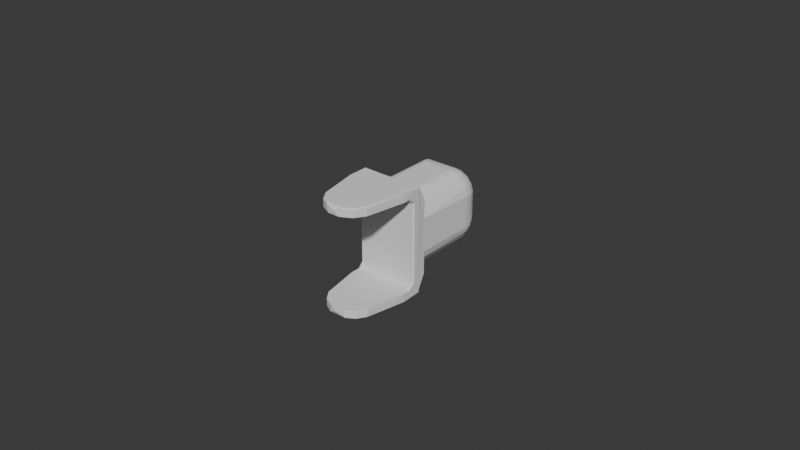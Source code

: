 # Source: distal_phalanx_1k_collision.blend  (saved by Blender 4.3.34; exported with 4.5.12 LTS)
import bpy
from mathutils import Matrix  # noqa: F401  (used for matrix-valued properties, if any)

bpy.ops.wm.read_factory_settings(use_empty=True)
scene = bpy.context.scene
scene.name = 'Scene'

# ---- collections
col_collection = bpy.data.collections.new('Collection'); scene.collection.children.link(col_collection)

# ---- world
world_world = bpy.data.worlds.new('World'); scene.world = world_world
world_world.use_nodes = True; world_world.node_tree.nodes.clear()
_N = world_world.node_tree.nodes; _L = world_world.node_tree.links
n0 = _N.new('ShaderNodeOutputWorld'); n0.name = 'World Output'; n0.location = (300, 300)
n1 = _N.new('ShaderNodeBackground'); n1.name = 'Background'; n1.location = (10, 300)
n1.inputs[0].default_value = (0.05088, 0.05088, 0.05088, 1.0)
_L.new(n1.outputs[0], n0.inputs[0])
n0.is_active_output = True
world_world.color = (0.05088, 0.05088, 0.05088)
world_world.sun_shadow_jitter_overblur = 0.0

# ---- meshes
me_distal_phalanx_1k = bpy.data.meshes.new('distal_phalanx_1k')
me_distal_phalanx_1k.from_pydata([(-0.004238, 0.005795, 0.0145), (-0.004286, 0.009386, 0.0145), (-0.004286, 0.009386, 0.0128), (-0.004286, 0.007886, 0.0128), (-0.004286, 0.007886, 0.0125), (-0.004286, 0.009386, -0.0145), (-0.004286, 0.005886, -0.0145), (-0.004286, 0.007886, -0.0128), (-0.004286, 0.007886, -0.0125), (-0.003786, 0.007886, 0.0125), (-0.003286, 0.006593, 0.0145), (-0.003286, 0.008386, 0.01271), (-0.003286, 0.008386, -0.01271), (-0.003786, 0.007886, -0.0125), (-0.00337, 0.006239, -0.0145), (-0.02229, 0.009386, 0.0145), (-0.02229, 0.005886, 0.0145), (-0.02229, 0.007886, 0.0128), (-0.02229, 0.007886, 0.0125), (-0.02229, 0.009386, -0.0145), (-0.02229, 0.009386, -0.0128), (-0.02235, 0.005797, -0.0145), (-0.02229, 0.007886, -0.0128), (-0.02229, 0.007886, -0.0125), (-0.02279, 0.007886, 0.0125), (-0.0232, 0.006239, 0.0145), (-0.02329, 0.008386, 0.01271), (-0.02279, 0.007886, -0.0125), (-0.01864, -0.00342, -0.016), (-0.004286, 0.003978, -0.0173), (-0.004286, 0.009586, -0.0173), (-0.004286, 0.009586, -0.016), (-0.01599, -0.0007731, -0.016), (-0.01604, 0.009586, -0.0173), (-0.01604, 0.009586, -0.016), (-0.02077, -0.003222, -0.016), (-0.02229, 0.003978, -0.0173), (-0.02229, 0.003978, -0.016), (-0.02229, 0.009586, -0.016), (-0.02229, 0.009586, -0.0173), (-0.01154, 0.009586, 0.0158), (-0.01154, 0.009826, 0.01732), (-0.01504, 0.009586, 0.0158), (-0.004286, 0.009586, 0.016), (-0.004286, 0.003978, 0.0173), (-0.02229, 0.003978, 0.0173), (-0.02229, 0.003978, 0.016), (-0.02229, 0.009586, 0.0173), (-0.02229, 0.009586, 0.016), (-0.01863, -0.003411, 0.016), (-0.004286, 0.009586, 0.0173), (-0.01054, 0.009586, 0.0173), (-0.01599, -0.0007731, 0.0173), (-0.01598, -0.0007577, 0.016), (-0.01604, 0.009586, 0.016), (-0.01154, 0.009586, -0.0158), (-0.01504, 0.009586, -0.0158), (-0.01504, 0.009871, -0.01732), (-0.003273, 0.01029, 0.01684), (-0.00371, 0.01091, 0.01648), (-0.003586, 0.01009, 0.0173), (-0.02299, 0.01009, 0.0173), (-0.01604, 0.009786, 0.01733), (-0.0228, 0.01091, 0.01651), (-0.0233, 0.01043, 0.0167), (-0.0233, 0.01029, -0.01684), (-0.02286, 0.01091, -0.01648), (-0.003273, 0.01043, -0.0167), (-0.003725, 0.0109, -0.01651), (-0.003586, 0.01009, -0.0173), (-0.02299, 0.01009, -0.0173), (-0.01054, 0.009744, -0.01733), (-0.02316, 0.003898, -0.0172), (-0.02183, -0.00381, -0.017), (-0.02139, -0.003976, -0.0173), (-0.02115, -0.007579, -0.0158), (-0.02079, -0.009001, -0.0145), (-0.02327, 0.003852, -0.0145), (-0.02077, -0.008939, -0.017), (-0.02046, -0.008905, -0.0173), (-0.01608, -0.01327, -0.0173), (-0.01608, -0.01359, -0.017), (-0.01889, -0.0119, -0.01701), (-0.01876, -0.0116, -0.0173), (-0.01541, -0.01294, -0.0173), (-0.01118, -0.0129, -0.0173), (-0.00519, -0.003974, -0.0173), (-0.00339, 0.003895, -0.01718), (-0.004751, -0.003823, -0.017), (-0.005705, -0.008802, -0.0145), (-0.003316, 0.003807, -0.0145), (-0.005833, -0.008784, -0.017), (-0.005978, -0.009388, -0.017), (-0.006088, -0.008774, -0.0173), (-0.007774, -0.01199, -0.01701), (-0.008068, -0.01185, -0.0173), (-0.01052, -0.01359, -0.017), (-0.01054, -0.01328, -0.0173), (-0.01516, -0.01396, -0.0145), (-0.01347, -0.01417, -0.0159), (-0.01128, -0.0139, -0.0145), (-0.007864, -0.01213, -0.0145), (-0.01865, -0.01214, -0.0145), (-0.005266, 0.009386, -0.0145), (-0.005266, 0.007886, -0.01449), (-0.02329, 0.006593, -0.0145), (-0.02131, 0.007886, -0.0145), (-0.003306, 0.003852, 0.0145), (-0.003416, 0.003898, 0.0172), (-0.005179, -0.003976, 0.0173), (-0.004744, -0.00381, 0.017), (-0.005733, -0.00891, 0.0145), (-0.004739, -0.00381, 0.0158), (-0.005806, -0.008939, 0.017), (-0.006117, -0.008905, 0.0173), (-0.01058, -0.01329, 0.0173), (-0.01062, -0.0136, 0.01701), (-0.007684, -0.0119, 0.01701), (-0.007814, -0.0116, 0.0173), (-0.02138, -0.003974, 0.0173), (-0.02318, 0.003895, 0.01718), (-0.02182, -0.003823, 0.017), (-0.02082, -0.00888, 0.0145), (-0.02326, 0.003807, 0.0145), (-0.02073, -0.009085, 0.017), (-0.02047, -0.008865, 0.0173), (-0.0188, -0.01199, 0.01701), (-0.0185, -0.01185, 0.0173), (-0.01605, -0.01359, 0.017), (-0.01603, -0.01328, 0.0173), (-0.01612, -0.01359, 0.0159), (-0.01871, -0.01213, 0.01449), (-0.01529, -0.0139, 0.0145), (-0.0131, -0.01417, 0.0159), (-0.01142, -0.01396, 0.0145), (-0.007926, -0.01214, 0.0145), (-0.005266, 0.007886, 0.0145), (-0.02131, 0.009386, 0.0145), (-0.02131, 0.007886, 0.0145), (-0.02329, 0.008386, -0.01271), (-0.003891, 0.01339, 0.005882), (-0.003786, 0.01339, 0.012), (-0.003786, 0.01339, -0.012), (-0.003812, 0.01339, -0.004886), (-0.003825, 0.03331, -0.005011), (-0.003866, 0.03409, 0.005155), (-0.009768, 0.01342, 0.01183), (-0.01994, 0.01339, 0.01197), (-0.02279, 0.01339, 0.012), (-0.02279, 0.01339, -0.012), (-0.02279, 0.01339, -0.01063), (-0.02279, 0.01341, -0.009369), (-0.0228, 0.01363, -0.01004), (-0.02279, 0.01424, -0.01054), (-0.02277, 0.0134, 0.009895), (-0.02281, 0.01346, 0.009696), (-0.02051, 0.0134, -0.01189), (-0.009812, 0.0134, -0.01186), (-0.006091, 0.01339, 0.009695), (-0.006092, 0.01339, -0.009695), (-0.004466, 0.01339, -0.007227), (-0.02208, 0.01339, 0.01114), (-0.0108, 0.03327, 0.01197), (-0.0202, 0.03493, 0.01188), (-0.004799, 0.03418, 0.007927), (-0.006759, 0.03421, 0.01023), (-0.009085, 0.03415, 0.01152), (-0.01059, 0.03412, -0.01191), (-0.00786, 0.03418, -0.01099), (-0.005555, 0.03421, -0.009027), (-0.004267, 0.03415, -0.006701), (-0.02017, 0.03482, -0.0119), (-0.01224, 0.04325, 0.003483), (-0.01291, 0.04331, -0.003318), (-0.02294, 0.04334, 0.002029), (-0.02297, 0.04333, -0.002014), (-0.01144, 0.04096, -0.008485), (-0.01234, 0.03959, -0.009879), (-0.02246, 0.0401, -0.009414), (-0.02242, 0.03849, -0.01051), (-0.0213, 0.0369, -0.01136), (-0.01076, 0.03598, -0.01161), (-0.01123, 0.03771, -0.011), (-0.02311, 0.04105, -0.008305), (-0.0117, 0.04209, -0.006871), (-0.02285, 0.04236, -0.006347), (-0.01214, 0.04286, -0.005179), (-0.0231, 0.0431, -0.004022), (-0.004091, 0.03556, -0.005199), (-0.005667, 0.03923, -0.003976), (-0.006158, 0.03987, 0.004109), (-0.004657, 0.03746, -0.004222), (-0.004959, 0.03801, 0.004754), (-0.004237, 0.03617, 0.005053), (-0.007248, 0.04096, -0.003915), (-0.007984, 0.04152, 0.003985), (-0.009267, 0.04223, -0.004415), (-0.009935, 0.04259, 0.003935), (-0.01083, 0.04297, -0.002945), (-0.01062, 0.03552, 0.01171), (-0.01154, 0.03743, 0.01114), (-0.0219, 0.03793, 0.0109), (-0.01181, 0.03921, 0.01014), (-0.02234, 0.03973, 0.009709), (-0.01151, 0.04103, 0.008418), (-0.02264, 0.04107, 0.008403), (-0.02314, 0.04308, 0.004052), (-0.0228, 0.04242, 0.006263), (-0.01261, 0.04282, 0.005332), (-0.01137, 0.04221, 0.006546), (-0.009054, 0.04134, 0.00673), (-0.008435, 0.03641, 0.01076), (-0.007375, 0.03839, 0.00892), (-0.008335, 0.03997, 0.008147), (-0.009587, 0.03783, 0.0106), (-0.01029, 0.03965, 0.009539), (-0.006687, 0.03649, 0.009513), (-0.005094, 0.03644, 0.007495), (-0.006828, 0.04003, 0.006052), (-0.005924, 0.03853, 0.006909), (-0.01016, 0.03873, -0.01024), (-0.005023, 0.03641, -0.007351), (-0.006869, 0.03839, -0.00841), (-0.00764, 0.03997, -0.007451), (-0.005188, 0.03783, -0.006199), (-0.006248, 0.03965, -0.005494), (-0.00788, 0.04116, -0.005372), (-0.006274, 0.03649, -0.009099), (-0.008292, 0.03644, -0.01069), (-0.008306, 0.03861, -0.009439), (-0.00948, 0.04132, -0.007067), (-0.009732, 0.04003, -0.008959), (-0.02181, 0.03657, -0.01131), (-0.02282, 0.03737, -0.01057), (-0.02346, 0.01468, -0.009789), (-0.02344, 0.03828, -0.009829), (-0.02389, 0.01459, -0.008948), (-0.02432, 0.01481, -0.007572), (-0.02391, 0.0389, -0.009023), (-0.02432, 0.03958, -0.007807), (-0.02299, 0.03923, 0.009864), (-0.02349, 0.04066, 0.008421), (-0.02317, 0.03793, 0.01019), (-0.02231, 0.03682, 0.011), (-0.02144, 0.0363, 0.01147), (-0.02434, 0.03954, 0.00776), (-0.02386, 0.03895, 0.009136), (-0.02409, 0.0401, 0.008091), (-0.02403, 0.04253, 0.003031), (-0.02379, 0.04187, 0.006142), (-0.02435, 0.04154, 0.004636), (-0.02404, 0.04251, -0.003121), (-0.02437, 0.04164, -0.003165), (-0.02382, 0.04184, -0.006135), (-0.02384, 0.04038, -0.008264), (-0.0243, 0.04051, -0.006972), (-0.02325, 0.03955, -0.009488), (-0.0239, 0.0151, 0.009089), (-0.02335, 0.01454, 0.009911), (-0.02432, 0.01497, 0.00783), (-0.0225, 0.01383, 0.01077), (-0.02398, 0.01421, 0.007986), (-0.02342, 0.01363, 0.007521), (-0.02373, 0.01389, -0.007766), (-0.004495, 0.01089, 0.008139), (-0.004499, 0.01089, -0.008157), (-0.006764, 0.01088, -0.01297), (-0.01983, 0.01088, -0.01295), (-0.02207, 0.01089, -0.008156), (-0.02208, 0.01089, 0.008139), (-0.01983, 0.01088, 0.01295), (-0.006764, 0.01088, 0.01297)], [], [(0, 1, 2), (2, 3, 0), (0, 3, 4), (5, 6, 7), (7, 6, 8), (4, 9, 0), (0, 9, 10), (9, 11, 10), (12, 13, 14), (8, 6, 13), (6, 14, 13), (15, 16, 17), (16, 18, 17), (19, 20, 21), (20, 22, 21), (21, 22, 23), (18, 16, 24), (16, 25, 24), (26, 24, 25), (23, 27, 21), (32, 34, 33), (54, 48, 46), (53, 54, 49), (54, 46, 49), (32, 28, 34), (28, 35, 34), (35, 37, 34), (34, 37, 38), (58, 59, 60), (61, 62, 63), (63, 62, 59), (60, 59, 41), (59, 62, 41), (61, 63, 64), (65, 64, 66), (64, 63, 66), (58, 67, 59), (67, 68, 59), (69, 68, 67), (70, 66, 57), (66, 68, 57), (57, 68, 71), (68, 69, 71), (65, 66, 70), (70, 72, 65), (77, 72, 73), (80, 81, 82), (80, 82, 83), (82, 78, 83), (83, 78, 79), (91, 92, 93), (94, 96, 95), (95, 96, 97), (98, 99, 100), (94, 92, 101), (101, 92, 89), (78, 82, 76), (76, 82, 102), (82, 81, 102), (5, 103, 6), (103, 104, 6), (21, 106, 19), (33, 34, 39), (34, 38, 39), (74, 72, 36), (36, 72, 39), (72, 70, 39), (39, 70, 33), (70, 57, 33), (87, 29, 69), (29, 30, 69), (69, 30, 71), (97, 96, 81, 80), (67, 87, 69), (90, 87, 14), (87, 67, 14), (14, 67, 12), (12, 67, 11), (67, 58, 11), (11, 58, 10), (10, 58, 107), (58, 108, 107), (60, 108, 58), (111, 107, 112), (112, 107, 110), (107, 108, 110), (115, 116, 117), (115, 117, 118), (117, 113, 118), (118, 113, 114), (126, 128, 127), (127, 128, 129), (131, 132, 130), (132, 134, 133), (116, 135, 117), (135, 111, 117), (117, 111, 113), (122, 131, 124), (124, 131, 126), (0, 136, 1), (16, 15, 137), (137, 138, 16), (54, 62, 48), (62, 47, 48), (53, 52, 54), (52, 62, 54), (84, 85, 97), (84, 97, 80), (95, 97, 93), (84, 80, 83), (85, 84, 71), (97, 85, 71), (93, 97, 71), (86, 93, 71), (29, 86, 71), (95, 93, 92), (95, 92, 94), (99, 96, 100), (99, 98, 81), (96, 99, 81), (57, 39, 38, 56), (29, 71, 30), (92, 91, 89), (86, 29, 87), (93, 86, 87), (29, 30, 87), (93, 87, 88), (91, 93, 88), (89, 91, 88), (78, 76, 75), (78, 75, 73), (78, 73, 79), (79, 74, 57), (83, 79, 57), (102, 101, 104, 77), (30, 71, 57), (30, 31, 14, 87), (98, 100, 101), (98, 101, 102), (81, 98, 102), (57, 56, 55), (57, 55, 31), (30, 57, 31), (89, 88, 90), (101, 89, 90), (88, 87, 90), (76, 102, 77), (75, 76, 77), (73, 75, 77), (79, 73, 72), (109, 108, 44), (44, 108, 50), (108, 60, 50), (50, 60, 51), (60, 41, 51), (74, 79, 72), (74, 36, 39), (57, 74, 39), (84, 83, 57, 71), (120, 45, 61), (45, 47, 61), (61, 47, 62), (56, 38, 106), (101, 90, 104), (96, 94, 101, 100), (56, 106, 104), (55, 56, 104), (31, 55, 104), (14, 31, 104), (115, 129, 128, 116), (64, 120, 61), (123, 120, 25), (120, 64, 25), (25, 64, 26), (26, 64, 139), (64, 65, 139), (139, 65, 105), (105, 65, 77), (65, 72, 77), (21, 27, 105), (27, 139, 105), (26, 27, 24), (140, 141, 59), (68, 142, 143), (144, 145, 143), (145, 140, 143), (143, 140, 68), (140, 59, 68), (59, 141, 146), (59, 146, 63), (146, 147, 63), (63, 147, 148), (149, 66, 150), (66, 63, 150), (151, 152, 150), (150, 152, 153), (63, 148, 154), (155, 151, 63), (154, 155, 63), (63, 151, 150), (66, 149, 156), (66, 156, 68), (156, 157, 68), (68, 157, 142), (140, 158, 141), (158, 146, 141), (157, 159, 142), (159, 160, 142), (160, 143, 142), (156, 149, 150), (148, 161, 154), (148, 147, 161), (146, 162, 147), (162, 163, 147), (145, 164, 140), (140, 164, 158), (164, 165, 158), (158, 165, 146), (165, 166, 146), (166, 162, 146), (167, 168, 157), (157, 168, 159), (168, 169, 159), (159, 169, 160), (169, 170, 160), (170, 144, 160), (160, 144, 143), (167, 157, 171), (157, 156, 171), (172, 173, 174), (173, 175, 174), (176, 177, 178), (178, 177, 179), (179, 177, 180), (171, 180, 181), (181, 180, 182), (180, 177, 182), (167, 171, 181), (178, 183, 176), (176, 183, 184), (183, 185, 184), (184, 185, 186), (185, 187, 186), (186, 187, 173), (187, 175, 173), (144, 188, 145), (189, 190, 191), (190, 192, 191), (192, 193, 191), (191, 193, 188), (188, 193, 145), (189, 194, 190), (190, 194, 195), (194, 196, 195), (195, 196, 197), (196, 198, 197), (197, 198, 172), (198, 173, 172), (199, 200, 163), (163, 200, 201), (200, 202, 201), (202, 203, 201), (202, 204, 203), (203, 204, 205), (174, 206, 172), (206, 207, 172), (172, 207, 208), (204, 209, 205), (205, 209, 207), (209, 208, 207), (162, 199, 163), (204, 210, 209), (211, 166, 165), (212, 213, 214), (213, 215, 214), (162, 166, 199), (215, 200, 214), (214, 200, 199), (204, 215, 210), (215, 213, 210), (211, 165, 216), (165, 164, 216), (216, 164, 217), (164, 145, 217), (217, 145, 193), (192, 190, 218), (192, 218, 219), (219, 213, 212), (166, 211, 199), (199, 211, 214), (214, 211, 212), (211, 216, 212), (216, 217, 212), (212, 217, 219), (217, 193, 219), (190, 195, 218), (218, 195, 210), (195, 197, 210), (193, 192, 219), (219, 218, 213), (218, 210, 213), (210, 197, 209), (197, 172, 209), (172, 208, 209), (204, 202, 215), (215, 202, 200), (182, 177, 220), (173, 198, 186), (221, 170, 169), (222, 223, 224), (223, 225, 224), (144, 170, 188), (225, 191, 224), (224, 191, 188), (225, 223, 226), (221, 169, 227), (169, 168, 227), (227, 168, 228), (168, 167, 228), (228, 167, 181), (229, 223, 222), (223, 230, 226), (230, 196, 226), (177, 176, 220), (220, 176, 231), (231, 176, 230), (176, 184, 230), (170, 221, 188), (188, 221, 224), (224, 221, 222), (221, 227, 222), (227, 228, 222), (222, 228, 229), (229, 228, 220), (228, 181, 220), (181, 182, 220), (220, 231, 229), (229, 231, 223), (231, 230, 223), (230, 184, 196), (184, 186, 196), (186, 198, 196), (196, 194, 226), (226, 194, 225), (194, 189, 225), (225, 189, 191), (171, 156, 232), (156, 150, 232), (232, 150, 233), (150, 153, 233), (153, 234, 233), (233, 234, 235), (234, 236, 235), (237, 238, 236), (238, 235, 236), (237, 239, 238), (240, 203, 241), (241, 203, 205), (242, 243, 201), (243, 244, 201), (245, 246, 247), (246, 242, 240), (247, 246, 241), (246, 240, 241), (244, 163, 201), (240, 201, 203), (240, 242, 201), (174, 248, 206), (249, 241, 207), (207, 241, 205), (250, 247, 249), (249, 247, 241), (245, 247, 250), (207, 206, 249), (206, 248, 249), (249, 248, 250), (174, 175, 248), (175, 251, 248), (248, 251, 250), (251, 252, 250), (253, 254, 255), (185, 183, 253), (253, 183, 254), (187, 251, 175), (239, 252, 255), (252, 251, 255), (255, 251, 253), (251, 187, 253), (253, 187, 185), (256, 238, 254), (238, 256, 235), (256, 254, 183), (256, 179, 235), (235, 179, 233), (179, 232, 233), (232, 180, 171), (180, 232, 179), (179, 256, 178), (256, 183, 178), (238, 239, 254), (239, 255, 254), (257, 258, 242), (246, 259, 257), (259, 246, 245), (257, 242, 246), (243, 242, 258), (244, 243, 260), (258, 260, 243), (260, 161, 244), (161, 147, 244), (244, 147, 163), (239, 237, 252), (245, 250, 259), (259, 250, 237), (250, 252, 237), (155, 261, 262), (261, 258, 259), (258, 257, 259), (155, 154, 260), (154, 161, 260), (258, 261, 260), (260, 261, 155), (151, 263, 152), (263, 237, 236), (153, 152, 236), (236, 234, 153), (236, 152, 263), (155, 262, 151), (151, 262, 263), (262, 261, 263), (263, 261, 237), (237, 261, 259), (5, 13, 104), (9, 1, 136), (5, 106, 19), (138, 24, 27), (138, 27, 106), (138, 106, 104), (138, 104, 13), (138, 13, 9), (138, 9, 136), (24, 15, 26), (1, 138, 136), (27, 19, 106), (11, 13, 12), (264, 1, 11), (12, 265, 264), (12, 264, 11), (265, 266, 267), (265, 267, 268), (265, 268, 269), (265, 269, 270), (265, 270, 271), (265, 271, 264), (271, 270, 15), (271, 15, 1), (264, 271, 1), (5, 265, 12), (270, 269, 15), (269, 26, 15), (19, 267, 266), (19, 266, 5), (266, 265, 5), (269, 268, 139), (269, 139, 26), (139, 268, 19), (268, 267, 19), (26, 139, 27), (5, 12, 13), (9, 11, 1), (5, 104, 106), (24, 138, 15), (1, 15, 138), (27, 139, 19), (11, 9, 13), (121, 120, 123), (25, 131, 123), (131, 122, 123), (122, 121, 123), (122, 124, 121), (124, 125, 121), (125, 120, 121), (45, 47, 120), (104, 106, 105), (125, 119, 120), (119, 45, 120), (106, 38, 105), (48, 138, 25), (138, 131, 25), (111, 135, 131), (135, 134, 131), (134, 132, 131), (47, 48, 25, 120), (38, 39, 105), (138, 136, 131), (136, 10, 131), (10, 107, 131), (107, 111, 131), (110, 113, 111, 112), (72, 77, 105), (127, 62, 125), (62, 119, 125), (62, 47, 45), (119, 62, 45), (62, 41, 48), (41, 42, 48), (42, 138, 48), (42, 40, 136), (42, 136, 138), (128, 126, 131, 130), (39, 72, 105), (116, 134, 135), (116, 133, 134), (133, 128, 132), (128, 130, 132), (43, 40, 41, 50), (133, 116, 128), (40, 43, 136), (43, 10, 136), (108, 107, 10), (43, 50, 10), (50, 108, 10), (129, 62, 127), (109, 50, 62), (50, 41, 62), (129, 115, 62), (115, 118, 62), (118, 114, 62), (114, 109, 62), (127, 125, 124, 126), (77, 104, 105), (40, 42, 41), (110, 114, 113), (108, 114, 110), (90, 14, 104), (109, 114, 108), (109, 44, 50)])
me_distal_phalanx_1k.update()

# ---- objects
ob_distal_phalanx_1k_collision = bpy.data.objects.new('distal_phalanx_1k_collision', me_distal_phalanx_1k)

# ---- transforms, parenting, visibility, modifiers, constraints
ob_distal_phalanx_1k_collision.location = (0.0, 0.0, 0.0)

# ---- collection membership
col_collection.objects.link(ob_distal_phalanx_1k_collision)

# ---- scene / render settings (as saved in the file)
scene.frame_start = 1; scene.frame_end = 250; scene.frame_set(1)
scene.render.engine = 'BLENDER_EEVEE_NEXT'
bpy.context.view_layer.update()

# ---- added for rendering (the .blend has no active camera and no usable light): camera, sun
cam_auto = bpy.data.cameras.new('AutoCamera')
cam_auto.lens = 50.0
cam_auto.sensor_width = 36.0
cam_auto.clip_end = 1000.0
ob_auto_camera = bpy.data.objects.new('AutoCamera', cam_auto)
scene.collection.objects.link(ob_auto_camera)
ob_auto_camera.location = (0.171226, -0.207469, 0.148039)
ob_auto_camera.rotation_euler = (1.09748, -7.21219e-08, 0.694738)
scene.camera = ob_auto_camera
light_auto_sun = bpy.data.lights.new('AutoSun', 'SUN')
light_auto_sun.energy = 3.0
light_auto_sun.angle = 0.0523599
ob_auto_sun = bpy.data.objects.new('AutoSun', light_auto_sun)
scene.collection.objects.link(ob_auto_sun)
ob_auto_sun.rotation_euler = (0.872665, 0.174533, 0.523599)
bpy.context.view_layer.update()
